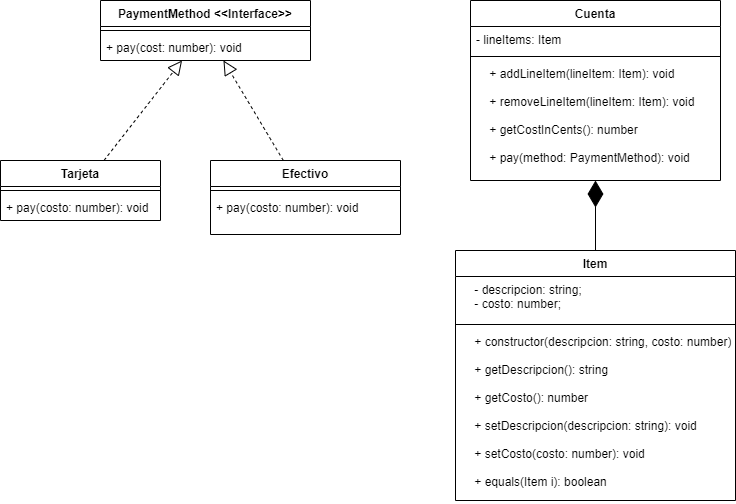

The diagram above was exported from draw.io. Its source (the exported page's mxGraphModel, read from the mxfile embedded in the PNG):
<mxGraphModel dx="862" dy="492" grid="1" gridSize="10" guides="1" tooltips="1" connect="1" arrows="1" fold="1" page="1" pageScale="1" pageWidth="827" pageHeight="1169" math="0" shadow="0">
  <root>
    <mxCell id="0" />
    <mxCell id="1" parent="0" />
    <mxCell id="V7DEQA4hZpZwzBxSCHzk-21" value="" style="endArrow=block;dashed=1;endFill=0;endSize=12;html=1;" edge="1" parent="1" source="V7DEQA4hZpZwzBxSCHzk-5" target="V7DEQA4hZpZwzBxSCHzk-13">
      <mxGeometry width="160" relative="1" as="geometry">
        <mxPoint x="270" y="250" as="sourcePoint" />
        <mxPoint x="260" y="250" as="targetPoint" />
      </mxGeometry>
    </mxCell>
    <mxCell id="V7DEQA4hZpZwzBxSCHzk-22" value="" style="endArrow=block;dashed=1;endFill=0;endSize=12;html=1;" edge="1" parent="1" source="V7DEQA4hZpZwzBxSCHzk-17" target="V7DEQA4hZpZwzBxSCHzk-13">
      <mxGeometry width="160" relative="1" as="geometry">
        <mxPoint x="179.36548223350246" y="280" as="sourcePoint" />
        <mxPoint x="159.56852791878168" y="150" as="targetPoint" />
      </mxGeometry>
    </mxCell>
    <mxCell id="V7DEQA4hZpZwzBxSCHzk-1" value="Cuenta" style="swimlane;fontStyle=1;align=center;verticalAlign=top;childLayout=stackLayout;horizontal=1;startSize=26;horizontalStack=0;resizeParent=1;resizeParentMax=0;resizeLast=0;collapsible=1;marginBottom=0;" vertex="1" parent="1">
      <mxGeometry x="490" y="70" width="250" height="180" as="geometry" />
    </mxCell>
    <mxCell id="V7DEQA4hZpZwzBxSCHzk-2" value="- lineItems: Item" style="text;strokeColor=none;fillColor=none;align=left;verticalAlign=top;spacingLeft=4;spacingRight=4;overflow=hidden;rotatable=0;points=[[0,0.5],[1,0.5]];portConstraint=eastwest;" vertex="1" parent="V7DEQA4hZpZwzBxSCHzk-1">
      <mxGeometry y="26" width="250" height="26" as="geometry" />
    </mxCell>
    <mxCell id="V7DEQA4hZpZwzBxSCHzk-3" value="" style="line;strokeWidth=1;fillColor=none;align=left;verticalAlign=middle;spacingTop=-1;spacingLeft=3;spacingRight=3;rotatable=0;labelPosition=right;points=[];portConstraint=eastwest;" vertex="1" parent="V7DEQA4hZpZwzBxSCHzk-1">
      <mxGeometry y="52" width="250" height="8" as="geometry" />
    </mxCell>
    <mxCell id="V7DEQA4hZpZwzBxSCHzk-4" value="    + addLineItem(lineItem: Item): void&#10;&#10;    + removeLineItem(lineItem: Item): void &#10;&#10;    + getCostInCents(): number &#10;&#10;    + pay(method: PaymentMethod): void " style="text;strokeColor=none;fillColor=none;align=left;verticalAlign=top;spacingLeft=4;spacingRight=4;overflow=hidden;rotatable=0;points=[[0,0.5],[1,0.5]];portConstraint=eastwest;" vertex="1" parent="V7DEQA4hZpZwzBxSCHzk-1">
      <mxGeometry y="60" width="250" height="120" as="geometry" />
    </mxCell>
    <mxCell id="V7DEQA4hZpZwzBxSCHzk-13" value="PaymentMethod &lt;&lt;Interface&gt;&gt;" style="swimlane;fontStyle=1;align=center;verticalAlign=top;childLayout=stackLayout;horizontal=1;startSize=26;horizontalStack=0;resizeParent=1;resizeParentMax=0;resizeLast=0;collapsible=1;marginBottom=0;" vertex="1" parent="1">
      <mxGeometry x="120" y="70" width="210" height="60" as="geometry" />
    </mxCell>
    <mxCell id="V7DEQA4hZpZwzBxSCHzk-15" value="" style="line;strokeWidth=1;fillColor=none;align=left;verticalAlign=middle;spacingTop=-1;spacingLeft=3;spacingRight=3;rotatable=0;labelPosition=right;points=[];portConstraint=eastwest;" vertex="1" parent="V7DEQA4hZpZwzBxSCHzk-13">
      <mxGeometry y="26" width="210" height="8" as="geometry" />
    </mxCell>
    <mxCell id="V7DEQA4hZpZwzBxSCHzk-16" value="+ pay(cost: number): void" style="text;strokeColor=none;fillColor=none;align=left;verticalAlign=top;spacingLeft=4;spacingRight=4;overflow=hidden;rotatable=0;points=[[0,0.5],[1,0.5]];portConstraint=eastwest;" vertex="1" parent="V7DEQA4hZpZwzBxSCHzk-13">
      <mxGeometry y="34" width="210" height="26" as="geometry" />
    </mxCell>
    <mxCell id="V7DEQA4hZpZwzBxSCHzk-5" value="Efectivo" style="swimlane;fontStyle=1;align=center;verticalAlign=top;childLayout=stackLayout;horizontal=1;startSize=26;horizontalStack=0;resizeParent=1;resizeParentMax=0;resizeLast=0;collapsible=1;marginBottom=0;" vertex="1" parent="1">
      <mxGeometry x="230" y="230" width="190" height="74" as="geometry" />
    </mxCell>
    <mxCell id="V7DEQA4hZpZwzBxSCHzk-7" value="" style="line;strokeWidth=1;fillColor=none;align=left;verticalAlign=middle;spacingTop=-1;spacingLeft=3;spacingRight=3;rotatable=0;labelPosition=right;points=[];portConstraint=eastwest;" vertex="1" parent="V7DEQA4hZpZwzBxSCHzk-5">
      <mxGeometry y="26" width="190" height="8" as="geometry" />
    </mxCell>
    <mxCell id="V7DEQA4hZpZwzBxSCHzk-8" value="+ pay(costo: number): void " style="text;strokeColor=none;fillColor=none;align=left;verticalAlign=top;spacingLeft=4;spacingRight=4;overflow=hidden;rotatable=0;points=[[0,0.5],[1,0.5]];portConstraint=eastwest;" vertex="1" parent="V7DEQA4hZpZwzBxSCHzk-5">
      <mxGeometry y="34" width="190" height="40" as="geometry" />
    </mxCell>
    <mxCell id="V7DEQA4hZpZwzBxSCHzk-17" value="Tarjeta" style="swimlane;fontStyle=1;align=center;verticalAlign=top;childLayout=stackLayout;horizontal=1;startSize=26;horizontalStack=0;resizeParent=1;resizeParentMax=0;resizeLast=0;collapsible=1;marginBottom=0;" vertex="1" parent="1">
      <mxGeometry x="20" y="230" width="160" height="60" as="geometry" />
    </mxCell>
    <mxCell id="V7DEQA4hZpZwzBxSCHzk-19" value="" style="line;strokeWidth=1;fillColor=none;align=left;verticalAlign=middle;spacingTop=-1;spacingLeft=3;spacingRight=3;rotatable=0;labelPosition=right;points=[];portConstraint=eastwest;" vertex="1" parent="V7DEQA4hZpZwzBxSCHzk-17">
      <mxGeometry y="26" width="160" height="8" as="geometry" />
    </mxCell>
    <mxCell id="V7DEQA4hZpZwzBxSCHzk-20" value="+ pay(costo: number): void " style="text;strokeColor=none;fillColor=none;align=left;verticalAlign=top;spacingLeft=4;spacingRight=4;overflow=hidden;rotatable=0;points=[[0,0.5],[1,0.5]];portConstraint=eastwest;" vertex="1" parent="V7DEQA4hZpZwzBxSCHzk-17">
      <mxGeometry y="34" width="160" height="26" as="geometry" />
    </mxCell>
    <mxCell id="V7DEQA4hZpZwzBxSCHzk-23" value="" style="endArrow=diamondThin;endFill=1;endSize=24;html=1;" edge="1" parent="1" source="V7DEQA4hZpZwzBxSCHzk-9" target="V7DEQA4hZpZwzBxSCHzk-1">
      <mxGeometry width="160" relative="1" as="geometry">
        <mxPoint x="510" y="290" as="sourcePoint" />
        <mxPoint x="670" y="290" as="targetPoint" />
      </mxGeometry>
    </mxCell>
    <mxCell id="V7DEQA4hZpZwzBxSCHzk-9" value="Item" style="swimlane;fontStyle=1;align=center;verticalAlign=top;childLayout=stackLayout;horizontal=1;startSize=26;horizontalStack=0;resizeParent=1;resizeParentMax=0;resizeLast=0;collapsible=1;marginBottom=0;" vertex="1" parent="1">
      <mxGeometry x="475" y="320" width="280" height="250" as="geometry" />
    </mxCell>
    <mxCell id="V7DEQA4hZpZwzBxSCHzk-10" value="    - descripcion: string;&#10;    - costo: number;" style="text;strokeColor=none;fillColor=none;align=left;verticalAlign=top;spacingLeft=4;spacingRight=4;overflow=hidden;rotatable=0;points=[[0,0.5],[1,0.5]];portConstraint=eastwest;" vertex="1" parent="V7DEQA4hZpZwzBxSCHzk-9">
      <mxGeometry y="26" width="280" height="44" as="geometry" />
    </mxCell>
    <mxCell id="V7DEQA4hZpZwzBxSCHzk-11" value="" style="line;strokeWidth=1;fillColor=none;align=left;verticalAlign=middle;spacingTop=-1;spacingLeft=3;spacingRight=3;rotatable=0;labelPosition=right;points=[];portConstraint=eastwest;" vertex="1" parent="V7DEQA4hZpZwzBxSCHzk-9">
      <mxGeometry y="70" width="280" height="8" as="geometry" />
    </mxCell>
    <mxCell id="V7DEQA4hZpZwzBxSCHzk-12" value="    + constructor(descripcion: string, costo: number) &#10;&#10;    + getDescripcion(): string &#10;&#10;    + getCosto(): number &#10;&#10;    + setDescripcion(descripcion: string): void &#10;&#10;    + setCosto(costo: number): void &#10;&#10;    + equals(Item i): boolean " style="text;strokeColor=none;fillColor=none;align=left;verticalAlign=top;spacingLeft=4;spacingRight=4;overflow=hidden;rotatable=0;points=[[0,0.5],[1,0.5]];portConstraint=eastwest;" vertex="1" parent="V7DEQA4hZpZwzBxSCHzk-9">
      <mxGeometry y="78" width="280" height="172" as="geometry" />
    </mxCell>
  </root>
</mxGraphModel>